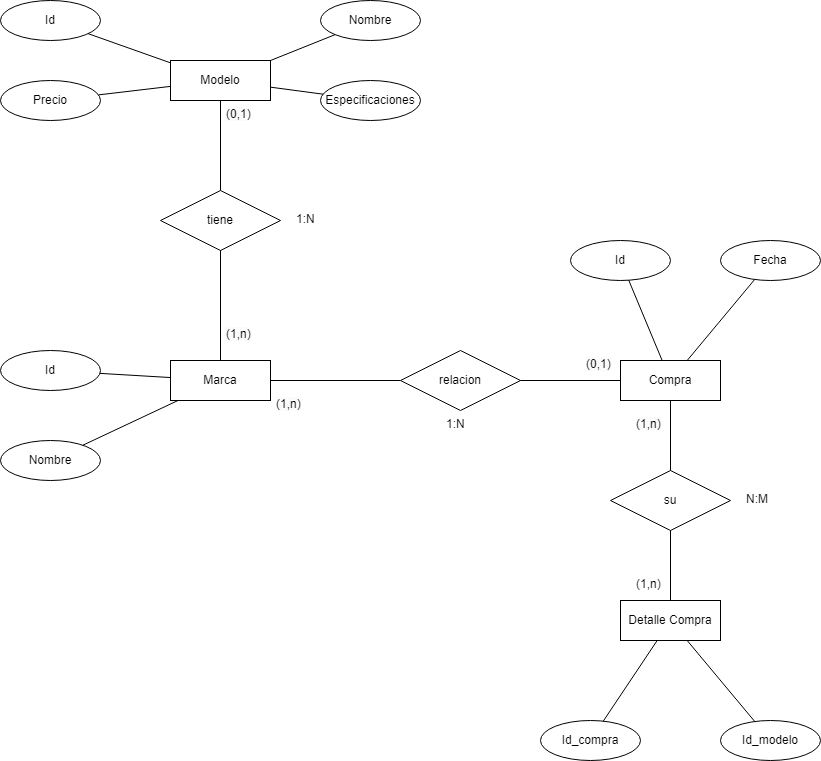

The diagram above was exported from draw.io. Its source (the exported page's mxGraphModel, read from the mxfile embedded in the PNG):
<mxGraphModel dx="1120" dy="476" grid="1" gridSize="10" guides="1" tooltips="1" connect="1" arrows="1" fold="1" page="1" pageScale="1" pageWidth="827" pageHeight="1169" math="0" shadow="0">
  <root>
    <mxCell id="0" />
    <mxCell id="1" parent="0" />
    <mxCell id="vgFsK5_mDRfwo2LEA9wD-1" value="Compra" style="whiteSpace=wrap;html=1;align=center;" vertex="1" parent="1">
      <mxGeometry x="620" y="360" width="100" height="40" as="geometry" />
    </mxCell>
    <mxCell id="vgFsK5_mDRfwo2LEA9wD-2" value="Modelo" style="whiteSpace=wrap;html=1;align=center;" vertex="1" parent="1">
      <mxGeometry x="170" y="60" width="100" height="40" as="geometry" />
    </mxCell>
    <mxCell id="vgFsK5_mDRfwo2LEA9wD-3" value="Marca" style="whiteSpace=wrap;html=1;align=center;" vertex="1" parent="1">
      <mxGeometry x="170" y="360" width="100" height="40" as="geometry" />
    </mxCell>
    <mxCell id="vgFsK5_mDRfwo2LEA9wD-4" value="Detalle Compra" style="whiteSpace=wrap;html=1;align=center;" vertex="1" parent="1">
      <mxGeometry x="620" y="600" width="100" height="40" as="geometry" />
    </mxCell>
    <mxCell id="vgFsK5_mDRfwo2LEA9wD-5" value="tiene" style="shape=rhombus;perimeter=rhombusPerimeter;whiteSpace=wrap;html=1;align=center;" vertex="1" parent="1">
      <mxGeometry x="160" y="190" width="120" height="60" as="geometry" />
    </mxCell>
    <mxCell id="vgFsK5_mDRfwo2LEA9wD-6" value="" style="endArrow=none;html=1;rounded=0;" edge="1" parent="1" source="vgFsK5_mDRfwo2LEA9wD-3" target="vgFsK5_mDRfwo2LEA9wD-5">
      <mxGeometry relative="1" as="geometry">
        <mxPoint x="330" y="250" as="sourcePoint" />
        <mxPoint x="490" y="250" as="targetPoint" />
      </mxGeometry>
    </mxCell>
    <mxCell id="vgFsK5_mDRfwo2LEA9wD-7" value="" style="endArrow=none;html=1;rounded=0;" edge="1" parent="1" source="vgFsK5_mDRfwo2LEA9wD-5" target="vgFsK5_mDRfwo2LEA9wD-2">
      <mxGeometry relative="1" as="geometry">
        <mxPoint x="330" y="250" as="sourcePoint" />
        <mxPoint x="490" y="250" as="targetPoint" />
      </mxGeometry>
    </mxCell>
    <mxCell id="vgFsK5_mDRfwo2LEA9wD-8" value="su" style="shape=rhombus;perimeter=rhombusPerimeter;whiteSpace=wrap;html=1;align=center;" vertex="1" parent="1">
      <mxGeometry x="610" y="470" width="120" height="60" as="geometry" />
    </mxCell>
    <mxCell id="vgFsK5_mDRfwo2LEA9wD-9" value="" style="endArrow=none;html=1;rounded=0;" edge="1" parent="1" source="vgFsK5_mDRfwo2LEA9wD-1" target="vgFsK5_mDRfwo2LEA9wD-8">
      <mxGeometry relative="1" as="geometry">
        <mxPoint x="320" y="500" as="sourcePoint" />
        <mxPoint x="480" y="500" as="targetPoint" />
      </mxGeometry>
    </mxCell>
    <mxCell id="vgFsK5_mDRfwo2LEA9wD-10" value="" style="endArrow=none;html=1;rounded=0;" edge="1" parent="1" source="vgFsK5_mDRfwo2LEA9wD-4" target="vgFsK5_mDRfwo2LEA9wD-8">
      <mxGeometry relative="1" as="geometry">
        <mxPoint x="320" y="500" as="sourcePoint" />
        <mxPoint x="480" y="500" as="targetPoint" />
      </mxGeometry>
    </mxCell>
    <mxCell id="vgFsK5_mDRfwo2LEA9wD-11" value="relacion" style="shape=rhombus;perimeter=rhombusPerimeter;whiteSpace=wrap;html=1;align=center;" vertex="1" parent="1">
      <mxGeometry x="400" y="350" width="120" height="60" as="geometry" />
    </mxCell>
    <mxCell id="vgFsK5_mDRfwo2LEA9wD-12" value="" style="endArrow=none;html=1;rounded=0;" edge="1" parent="1" source="vgFsK5_mDRfwo2LEA9wD-3" target="vgFsK5_mDRfwo2LEA9wD-11">
      <mxGeometry relative="1" as="geometry">
        <mxPoint x="330" y="250" as="sourcePoint" />
        <mxPoint x="490" y="250" as="targetPoint" />
      </mxGeometry>
    </mxCell>
    <mxCell id="vgFsK5_mDRfwo2LEA9wD-14" value="" style="endArrow=none;html=1;rounded=0;" edge="1" parent="1" source="vgFsK5_mDRfwo2LEA9wD-11" target="vgFsK5_mDRfwo2LEA9wD-1">
      <mxGeometry relative="1" as="geometry">
        <mxPoint x="330" y="250" as="sourcePoint" />
        <mxPoint x="490" y="250" as="targetPoint" />
      </mxGeometry>
    </mxCell>
    <mxCell id="vgFsK5_mDRfwo2LEA9wD-15" value="Especificaciones" style="ellipse;whiteSpace=wrap;html=1;align=center;" vertex="1" parent="1">
      <mxGeometry x="320" y="80" width="100" height="40" as="geometry" />
    </mxCell>
    <mxCell id="vgFsK5_mDRfwo2LEA9wD-16" value="Nombre" style="ellipse;whiteSpace=wrap;html=1;align=center;" vertex="1" parent="1">
      <mxGeometry x="320" width="100" height="40" as="geometry" />
    </mxCell>
    <mxCell id="vgFsK5_mDRfwo2LEA9wD-17" value="Precio" style="ellipse;whiteSpace=wrap;html=1;align=center;" vertex="1" parent="1">
      <mxGeometry y="80" width="100" height="40" as="geometry" />
    </mxCell>
    <mxCell id="vgFsK5_mDRfwo2LEA9wD-18" value="Id" style="ellipse;whiteSpace=wrap;html=1;align=center;" vertex="1" parent="1">
      <mxGeometry width="100" height="40" as="geometry" />
    </mxCell>
    <mxCell id="vgFsK5_mDRfwo2LEA9wD-21" value="" style="endArrow=none;html=1;rounded=0;" edge="1" parent="1" source="vgFsK5_mDRfwo2LEA9wD-17" target="vgFsK5_mDRfwo2LEA9wD-2">
      <mxGeometry relative="1" as="geometry">
        <mxPoint x="330" y="150" as="sourcePoint" />
        <mxPoint x="490" y="150" as="targetPoint" />
      </mxGeometry>
    </mxCell>
    <mxCell id="vgFsK5_mDRfwo2LEA9wD-22" value="" style="endArrow=none;html=1;rounded=0;" edge="1" parent="1" source="vgFsK5_mDRfwo2LEA9wD-2" target="vgFsK5_mDRfwo2LEA9wD-15">
      <mxGeometry relative="1" as="geometry">
        <mxPoint x="330" y="150" as="sourcePoint" />
        <mxPoint x="490" y="150" as="targetPoint" />
      </mxGeometry>
    </mxCell>
    <mxCell id="vgFsK5_mDRfwo2LEA9wD-23" value="" style="endArrow=none;html=1;rounded=0;" edge="1" parent="1" source="vgFsK5_mDRfwo2LEA9wD-18" target="vgFsK5_mDRfwo2LEA9wD-2">
      <mxGeometry relative="1" as="geometry">
        <mxPoint x="330" y="150" as="sourcePoint" />
        <mxPoint x="490" y="150" as="targetPoint" />
      </mxGeometry>
    </mxCell>
    <mxCell id="vgFsK5_mDRfwo2LEA9wD-24" value="" style="endArrow=none;html=1;rounded=0;" edge="1" parent="1" source="vgFsK5_mDRfwo2LEA9wD-2" target="vgFsK5_mDRfwo2LEA9wD-16">
      <mxGeometry relative="1" as="geometry">
        <mxPoint x="330" y="150" as="sourcePoint" />
        <mxPoint x="490" y="150" as="targetPoint" />
      </mxGeometry>
    </mxCell>
    <mxCell id="vgFsK5_mDRfwo2LEA9wD-25" value="Id" style="ellipse;whiteSpace=wrap;html=1;align=center;" vertex="1" parent="1">
      <mxGeometry y="350" width="100" height="40" as="geometry" />
    </mxCell>
    <mxCell id="vgFsK5_mDRfwo2LEA9wD-26" value="Nombre" style="ellipse;whiteSpace=wrap;html=1;align=center;" vertex="1" parent="1">
      <mxGeometry y="440" width="100" height="40" as="geometry" />
    </mxCell>
    <mxCell id="vgFsK5_mDRfwo2LEA9wD-28" value="" style="endArrow=none;html=1;rounded=0;" edge="1" parent="1" source="vgFsK5_mDRfwo2LEA9wD-25" target="vgFsK5_mDRfwo2LEA9wD-3">
      <mxGeometry relative="1" as="geometry">
        <mxPoint x="330" y="290" as="sourcePoint" />
        <mxPoint x="490" y="290" as="targetPoint" />
      </mxGeometry>
    </mxCell>
    <mxCell id="vgFsK5_mDRfwo2LEA9wD-29" value="" style="endArrow=none;html=1;rounded=0;" edge="1" parent="1" source="vgFsK5_mDRfwo2LEA9wD-26" target="vgFsK5_mDRfwo2LEA9wD-3">
      <mxGeometry relative="1" as="geometry">
        <mxPoint x="330" y="290" as="sourcePoint" />
        <mxPoint x="490" y="290" as="targetPoint" />
      </mxGeometry>
    </mxCell>
    <mxCell id="vgFsK5_mDRfwo2LEA9wD-30" value="Id_compra" style="ellipse;whiteSpace=wrap;html=1;align=center;" vertex="1" parent="1">
      <mxGeometry x="540" y="720" width="100" height="40" as="geometry" />
    </mxCell>
    <mxCell id="vgFsK5_mDRfwo2LEA9wD-31" value="Id_modelo" style="ellipse;whiteSpace=wrap;html=1;align=center;" vertex="1" parent="1">
      <mxGeometry x="720" y="720" width="100" height="40" as="geometry" />
    </mxCell>
    <mxCell id="vgFsK5_mDRfwo2LEA9wD-32" value="" style="endArrow=none;html=1;rounded=0;" edge="1" parent="1" source="vgFsK5_mDRfwo2LEA9wD-30" target="vgFsK5_mDRfwo2LEA9wD-4">
      <mxGeometry relative="1" as="geometry">
        <mxPoint x="330" y="590" as="sourcePoint" />
        <mxPoint x="490" y="590" as="targetPoint" />
      </mxGeometry>
    </mxCell>
    <mxCell id="vgFsK5_mDRfwo2LEA9wD-33" value="" style="endArrow=none;html=1;rounded=0;" edge="1" parent="1" source="vgFsK5_mDRfwo2LEA9wD-31" target="vgFsK5_mDRfwo2LEA9wD-4">
      <mxGeometry relative="1" as="geometry">
        <mxPoint x="330" y="590" as="sourcePoint" />
        <mxPoint x="490" y="590" as="targetPoint" />
      </mxGeometry>
    </mxCell>
    <mxCell id="vgFsK5_mDRfwo2LEA9wD-34" value="Id" style="ellipse;whiteSpace=wrap;html=1;align=center;" vertex="1" parent="1">
      <mxGeometry x="570" y="240" width="100" height="40" as="geometry" />
    </mxCell>
    <mxCell id="vgFsK5_mDRfwo2LEA9wD-36" value="Fecha" style="ellipse;whiteSpace=wrap;html=1;align=center;" vertex="1" parent="1">
      <mxGeometry x="720" y="240" width="100" height="40" as="geometry" />
    </mxCell>
    <mxCell id="vgFsK5_mDRfwo2LEA9wD-37" value="" style="endArrow=none;html=1;rounded=0;" edge="1" parent="1" source="vgFsK5_mDRfwo2LEA9wD-1" target="vgFsK5_mDRfwo2LEA9wD-34">
      <mxGeometry relative="1" as="geometry">
        <mxPoint x="330" y="290" as="sourcePoint" />
        <mxPoint x="490" y="290" as="targetPoint" />
      </mxGeometry>
    </mxCell>
    <mxCell id="vgFsK5_mDRfwo2LEA9wD-38" value="" style="endArrow=none;html=1;rounded=0;" edge="1" parent="1" source="vgFsK5_mDRfwo2LEA9wD-1" target="vgFsK5_mDRfwo2LEA9wD-36">
      <mxGeometry relative="1" as="geometry">
        <mxPoint x="330" y="290" as="sourcePoint" />
        <mxPoint x="490" y="290" as="targetPoint" />
      </mxGeometry>
    </mxCell>
    <mxCell id="vgFsK5_mDRfwo2LEA9wD-39" value="N:M" style="text;strokeColor=none;fillColor=none;spacingLeft=4;spacingRight=4;overflow=hidden;rotatable=0;points=[[0,0.5],[1,0.5]];portConstraint=eastwest;fontSize=12;whiteSpace=wrap;html=1;" vertex="1" parent="1">
      <mxGeometry x="740" y="485" width="40" height="30" as="geometry" />
    </mxCell>
    <mxCell id="vgFsK5_mDRfwo2LEA9wD-40" value="&lt;span style=&quot;color: rgb(0, 0, 0); font-family: Helvetica; font-size: 12px; font-style: normal; font-variant-ligatures: normal; font-variant-caps: normal; font-weight: 400; letter-spacing: normal; orphans: 2; text-align: left; text-indent: 0px; text-transform: none; widows: 2; word-spacing: 0px; -webkit-text-stroke-width: 0px; background-color: rgb(251, 251, 251); text-decoration-thickness: initial; text-decoration-style: initial; text-decoration-color: initial; float: none; display: inline !important;&quot;&gt;(1,n)&lt;/span&gt;" style="text;strokeColor=none;fillColor=none;spacingLeft=4;spacingRight=4;overflow=hidden;rotatable=0;points=[[0,0.5],[1,0.5]];portConstraint=eastwest;fontSize=12;whiteSpace=wrap;html=1;" vertex="1" parent="1">
      <mxGeometry x="220" y="320" width="40" height="30" as="geometry" />
    </mxCell>
    <mxCell id="vgFsK5_mDRfwo2LEA9wD-41" value="(1,n)" style="text;strokeColor=none;fillColor=none;spacingLeft=4;spacingRight=4;overflow=hidden;rotatable=0;points=[[0,0.5],[1,0.5]];portConstraint=eastwest;fontSize=12;whiteSpace=wrap;html=1;" vertex="1" parent="1">
      <mxGeometry x="630" y="570" width="40" height="30" as="geometry" />
    </mxCell>
    <mxCell id="vgFsK5_mDRfwo2LEA9wD-44" value="1:N" style="text;strokeColor=none;fillColor=none;spacingLeft=4;spacingRight=4;overflow=hidden;rotatable=0;points=[[0,0.5],[1,0.5]];portConstraint=eastwest;fontSize=12;whiteSpace=wrap;html=1;" vertex="1" parent="1">
      <mxGeometry x="440" y="410" width="40" height="30" as="geometry" />
    </mxCell>
    <mxCell id="vgFsK5_mDRfwo2LEA9wD-45" value="&lt;span style=&quot;color: rgb(0, 0, 0); font-family: Helvetica; font-size: 12px; font-style: normal; font-variant-ligatures: normal; font-variant-caps: normal; font-weight: 400; letter-spacing: normal; orphans: 2; text-align: left; text-indent: 0px; text-transform: none; widows: 2; word-spacing: 0px; -webkit-text-stroke-width: 0px; background-color: rgb(251, 251, 251); text-decoration-thickness: initial; text-decoration-style: initial; text-decoration-color: initial; float: none; display: inline !important;&quot;&gt;(1,n)&lt;/span&gt;" style="text;strokeColor=none;fillColor=none;spacingLeft=4;spacingRight=4;overflow=hidden;rotatable=0;points=[[0,0.5],[1,0.5]];portConstraint=eastwest;fontSize=12;whiteSpace=wrap;html=1;" vertex="1" parent="1">
      <mxGeometry x="630" y="410" width="40" height="30" as="geometry" />
    </mxCell>
    <mxCell id="vgFsK5_mDRfwo2LEA9wD-46" value="1:N" style="text;strokeColor=none;fillColor=none;spacingLeft=4;spacingRight=4;overflow=hidden;rotatable=0;points=[[0,0.5],[1,0.5]];portConstraint=eastwest;fontSize=12;whiteSpace=wrap;html=1;" vertex="1" parent="1">
      <mxGeometry x="290" y="205" width="40" height="30" as="geometry" />
    </mxCell>
    <mxCell id="vgFsK5_mDRfwo2LEA9wD-47" value="&lt;span style=&quot;color: rgb(0, 0, 0); font-family: Helvetica; font-size: 12px; font-style: normal; font-variant-ligatures: normal; font-variant-caps: normal; font-weight: 400; letter-spacing: normal; orphans: 2; text-align: left; text-indent: 0px; text-transform: none; widows: 2; word-spacing: 0px; -webkit-text-stroke-width: 0px; background-color: rgb(251, 251, 251); text-decoration-thickness: initial; text-decoration-style: initial; text-decoration-color: initial; float: none; display: inline !important;&quot;&gt;(0,1)&lt;/span&gt;" style="text;strokeColor=none;fillColor=none;spacingLeft=4;spacingRight=4;overflow=hidden;rotatable=0;points=[[0,0.5],[1,0.5]];portConstraint=eastwest;fontSize=12;whiteSpace=wrap;html=1;" vertex="1" parent="1">
      <mxGeometry x="220" y="100" width="40" height="30" as="geometry" />
    </mxCell>
    <mxCell id="vgFsK5_mDRfwo2LEA9wD-48" value="&lt;span style=&quot;color: rgb(0, 0, 0); font-family: Helvetica; font-size: 12px; font-style: normal; font-variant-ligatures: normal; font-variant-caps: normal; font-weight: 400; letter-spacing: normal; orphans: 2; text-align: left; text-indent: 0px; text-transform: none; widows: 2; word-spacing: 0px; -webkit-text-stroke-width: 0px; background-color: rgb(251, 251, 251); text-decoration-thickness: initial; text-decoration-style: initial; text-decoration-color: initial; float: none; display: inline !important;&quot;&gt;(1,n)&lt;/span&gt;" style="text;strokeColor=none;fillColor=none;spacingLeft=4;spacingRight=4;overflow=hidden;rotatable=0;points=[[0,0.5],[1,0.5]];portConstraint=eastwest;fontSize=12;whiteSpace=wrap;html=1;" vertex="1" parent="1">
      <mxGeometry x="270" y="390" width="40" height="30" as="geometry" />
    </mxCell>
    <mxCell id="vgFsK5_mDRfwo2LEA9wD-49" value="&lt;span style=&quot;color: rgb(0, 0, 0); font-family: Helvetica; font-size: 12px; font-style: normal; font-variant-ligatures: normal; font-variant-caps: normal; font-weight: 400; letter-spacing: normal; orphans: 2; text-align: left; text-indent: 0px; text-transform: none; widows: 2; word-spacing: 0px; -webkit-text-stroke-width: 0px; background-color: rgb(251, 251, 251); text-decoration-thickness: initial; text-decoration-style: initial; text-decoration-color: initial; float: none; display: inline !important;&quot;&gt;(0,1)&lt;/span&gt;" style="text;strokeColor=none;fillColor=none;spacingLeft=4;spacingRight=4;overflow=hidden;rotatable=0;points=[[0,0.5],[1,0.5]];portConstraint=eastwest;fontSize=12;whiteSpace=wrap;html=1;" vertex="1" parent="1">
      <mxGeometry x="580" y="350" width="40" height="30" as="geometry" />
    </mxCell>
  </root>
</mxGraphModel>